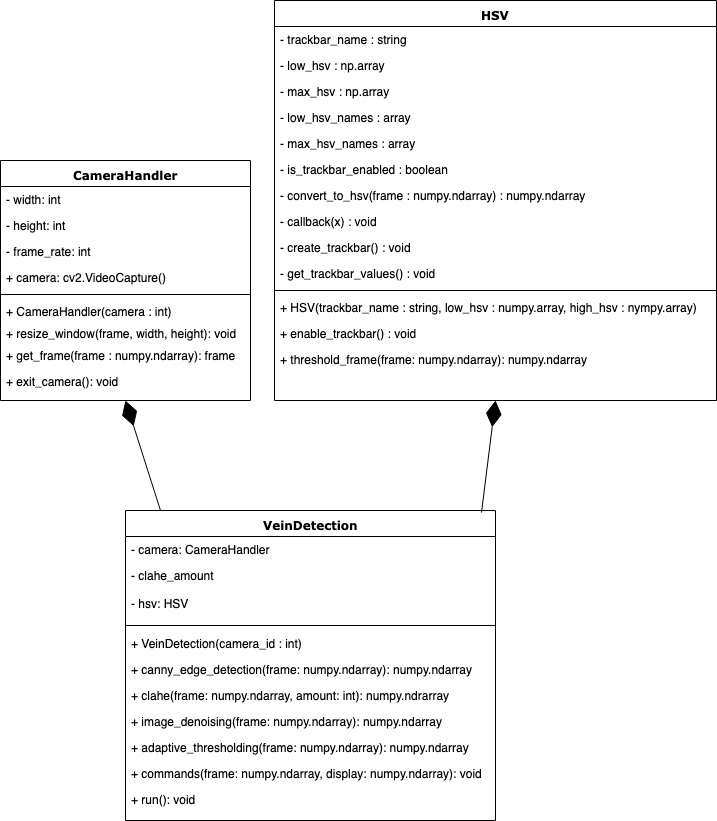

The diagram above was exported from draw.io. Its source (the exported page's mxGraphModel, read from the mxfile embedded in the PNG):
<mxGraphModel dx="1158" dy="564" grid="1" gridSize="10" guides="1" tooltips="1" connect="1" arrows="1" fold="1" page="1" pageScale="1" pageWidth="1100" pageHeight="850" background="#ffffff" math="0" shadow="0">
  <root>
    <mxCell id="0" />
    <mxCell id="1" parent="0" />
    <mxCell id="78961159f06e98e8-17" value="&lt;div&gt;VeinDetection&lt;/div&gt;&lt;div&gt;&lt;br&gt;&lt;/div&gt;" style="swimlane;html=1;fontStyle=1;align=center;verticalAlign=top;childLayout=stackLayout;horizontal=1;startSize=26;horizontalStack=0;resizeParent=1;resizeLast=0;collapsible=1;marginBottom=0;swimlaneFillColor=#ffffff;rounded=0;shadow=0;comic=0;labelBackgroundColor=none;strokeColor=#000000;strokeWidth=1;fillColor=none;fontFamily=Verdana;fontSize=12;fontColor=#000000;" parent="1" vertex="1">
      <mxGeometry x="320" y="540" width="370" height="310" as="geometry" />
    </mxCell>
    <mxCell id="78961159f06e98e8-21" value="&lt;div&gt;- camera: CameraHandler&lt;/div&gt;&lt;div&gt;&lt;br&gt;&lt;/div&gt;" style="text;html=1;strokeColor=none;fillColor=none;align=left;verticalAlign=top;spacingLeft=4;spacingRight=4;whiteSpace=wrap;overflow=hidden;rotatable=0;points=[[0,0.5],[1,0.5]];portConstraint=eastwest;" parent="78961159f06e98e8-17" vertex="1">
      <mxGeometry y="26" width="370" height="26" as="geometry" />
    </mxCell>
    <mxCell id="OdDS1OJ3W3_gYek5gWq4-2" value="&lt;div&gt;- clahe_amount&lt;/div&gt;" style="text;html=1;strokeColor=none;fillColor=none;align=left;verticalAlign=top;spacingLeft=4;spacingRight=4;whiteSpace=wrap;overflow=hidden;rotatable=0;points=[[0,0.5],[1,0.5]];portConstraint=eastwest;" parent="78961159f06e98e8-17" vertex="1">
      <mxGeometry y="52" width="370" height="28" as="geometry" />
    </mxCell>
    <mxCell id="U7Ci4aZdrjPGC9vRZAZE-1" value="&lt;div&gt;- hsv: HSV&lt;br&gt;&lt;/div&gt;&lt;div&gt;&lt;br&gt;&lt;/div&gt;" style="text;html=1;strokeColor=none;fillColor=none;align=left;verticalAlign=top;spacingLeft=4;spacingRight=4;whiteSpace=wrap;overflow=hidden;rotatable=0;points=[[0,0.5],[1,0.5]];portConstraint=eastwest;" parent="78961159f06e98e8-17" vertex="1">
      <mxGeometry y="80" width="370" height="30" as="geometry" />
    </mxCell>
    <mxCell id="78961159f06e98e8-19" value="" style="line;html=1;strokeWidth=1;fillColor=none;align=left;verticalAlign=middle;spacingTop=-1;spacingLeft=3;spacingRight=3;rotatable=0;labelPosition=right;points=[];portConstraint=eastwest;" parent="78961159f06e98e8-17" vertex="1">
      <mxGeometry y="110" width="370" height="10" as="geometry" />
    </mxCell>
    <mxCell id="78961159f06e98e8-27" value="+ VeinDetection(camera_id : int)" style="text;html=1;strokeColor=none;fillColor=none;align=left;verticalAlign=top;spacingLeft=4;spacingRight=4;whiteSpace=wrap;overflow=hidden;rotatable=0;points=[[0,0.5],[1,0.5]];portConstraint=eastwest;" parent="78961159f06e98e8-17" vertex="1">
      <mxGeometry y="120" width="370" height="26" as="geometry" />
    </mxCell>
    <mxCell id="LmnAVCPvAePvCppZL3Zl-2" value="+ canny_edge_detection(frame: numpy.ndarray): numpy.ndarray" style="text;html=1;strokeColor=none;fillColor=none;align=left;verticalAlign=top;spacingLeft=4;spacingRight=4;whiteSpace=wrap;overflow=hidden;rotatable=0;points=[[0,0.5],[1,0.5]];portConstraint=eastwest;" vertex="1" parent="78961159f06e98e8-17">
      <mxGeometry y="146" width="370" height="26" as="geometry" />
    </mxCell>
    <mxCell id="78961159f06e98e8-20" value="+ clahe(frame: numpy.ndarray, amount: int): numpy.ndrarray" style="text;html=1;strokeColor=none;fillColor=none;align=left;verticalAlign=top;spacingLeft=4;spacingRight=4;whiteSpace=wrap;overflow=hidden;rotatable=0;points=[[0,0.5],[1,0.5]];portConstraint=eastwest;" parent="78961159f06e98e8-17" vertex="1">
      <mxGeometry y="172" width="370" height="26" as="geometry" />
    </mxCell>
    <mxCell id="GS_ddoBhxfiyvm2xneq3-12" value="+ image_denoising(frame: numpy.ndarray): numpy.ndarray" style="text;html=1;strokeColor=none;fillColor=none;align=left;verticalAlign=top;spacingLeft=4;spacingRight=4;whiteSpace=wrap;overflow=hidden;rotatable=0;points=[[0,0.5],[1,0.5]];portConstraint=eastwest;" parent="78961159f06e98e8-17" vertex="1">
      <mxGeometry y="198" width="370" height="26" as="geometry" />
    </mxCell>
    <mxCell id="GS_ddoBhxfiyvm2xneq3-13" value="+ adaptive_thresholding(frame: numpy.ndarray): numpy.ndarray" style="text;html=1;strokeColor=none;fillColor=none;align=left;verticalAlign=top;spacingLeft=4;spacingRight=4;whiteSpace=wrap;overflow=hidden;rotatable=0;points=[[0,0.5],[1,0.5]];portConstraint=eastwest;" parent="78961159f06e98e8-17" vertex="1">
      <mxGeometry y="224" width="370" height="26" as="geometry" />
    </mxCell>
    <mxCell id="U7Ci4aZdrjPGC9vRZAZE-2" value="+ commands(frame: numpy.ndarray, display: numpy.ndarray): void" style="text;html=1;strokeColor=none;fillColor=none;align=left;verticalAlign=top;spacingLeft=4;spacingRight=4;whiteSpace=wrap;overflow=hidden;rotatable=0;points=[[0,0.5],[1,0.5]];portConstraint=eastwest;" parent="78961159f06e98e8-17" vertex="1">
      <mxGeometry y="250" width="370" height="26" as="geometry" />
    </mxCell>
    <mxCell id="U7Ci4aZdrjPGC9vRZAZE-3" value="+ run(): void" style="text;html=1;strokeColor=none;fillColor=none;align=left;verticalAlign=top;spacingLeft=4;spacingRight=4;whiteSpace=wrap;overflow=hidden;rotatable=0;points=[[0,0.5],[1,0.5]];portConstraint=eastwest;" parent="78961159f06e98e8-17" vertex="1">
      <mxGeometry y="276" width="370" height="26" as="geometry" />
    </mxCell>
    <mxCell id="78961159f06e98e8-30" value="CameraHandler&lt;br&gt;" style="swimlane;html=1;fontStyle=1;align=center;verticalAlign=top;childLayout=stackLayout;horizontal=1;startSize=26;horizontalStack=0;resizeParent=1;resizeLast=0;collapsible=1;marginBottom=0;swimlaneFillColor=#ffffff;rounded=0;shadow=0;comic=0;labelBackgroundColor=none;strokeColor=#000000;strokeWidth=1;fillColor=none;fontFamily=Verdana;fontSize=12;fontColor=#000000;" parent="1" vertex="1">
      <mxGeometry x="195" y="190" width="250" height="240" as="geometry" />
    </mxCell>
    <mxCell id="78961159f06e98e8-31" value="- width: int" style="text;html=1;strokeColor=none;fillColor=none;align=left;verticalAlign=top;spacingLeft=4;spacingRight=4;whiteSpace=wrap;overflow=hidden;rotatable=0;points=[[0,0.5],[1,0.5]];portConstraint=eastwest;" parent="78961159f06e98e8-30" vertex="1">
      <mxGeometry y="26" width="250" height="26" as="geometry" />
    </mxCell>
    <mxCell id="78961159f06e98e8-32" value="- height: int" style="text;html=1;strokeColor=none;fillColor=none;align=left;verticalAlign=top;spacingLeft=4;spacingRight=4;whiteSpace=wrap;overflow=hidden;rotatable=0;points=[[0,0.5],[1,0.5]];portConstraint=eastwest;" parent="78961159f06e98e8-30" vertex="1">
      <mxGeometry y="52" width="250" height="26" as="geometry" />
    </mxCell>
    <mxCell id="78961159f06e98e8-33" value="- frame_rate: int" style="text;html=1;strokeColor=none;fillColor=none;align=left;verticalAlign=top;spacingLeft=4;spacingRight=4;whiteSpace=wrap;overflow=hidden;rotatable=0;points=[[0,0.5],[1,0.5]];portConstraint=eastwest;" parent="78961159f06e98e8-30" vertex="1">
      <mxGeometry y="78" width="250" height="26" as="geometry" />
    </mxCell>
    <mxCell id="78961159f06e98e8-34" value="+ camera: cv2.VideoCapture()" style="text;html=1;strokeColor=none;fillColor=none;align=left;verticalAlign=top;spacingLeft=4;spacingRight=4;whiteSpace=wrap;overflow=hidden;rotatable=0;points=[[0,0.5],[1,0.5]];portConstraint=eastwest;" parent="78961159f06e98e8-30" vertex="1">
      <mxGeometry y="104" width="250" height="26" as="geometry" />
    </mxCell>
    <mxCell id="78961159f06e98e8-38" value="" style="line;html=1;strokeWidth=1;fillColor=none;align=left;verticalAlign=middle;spacingTop=-1;spacingLeft=3;spacingRight=3;rotatable=0;labelPosition=right;points=[];portConstraint=eastwest;" parent="78961159f06e98e8-30" vertex="1">
      <mxGeometry y="130" width="250" height="8" as="geometry" />
    </mxCell>
    <mxCell id="78961159f06e98e8-42" value="+ CameraHandler(camera : int)" style="text;html=1;strokeColor=none;fillColor=none;align=left;verticalAlign=top;spacingLeft=4;spacingRight=4;whiteSpace=wrap;overflow=hidden;rotatable=0;points=[[0,0.5],[1,0.5]];portConstraint=eastwest;" parent="78961159f06e98e8-30" vertex="1">
      <mxGeometry y="138" width="250" height="22" as="geometry" />
    </mxCell>
    <mxCell id="LmnAVCPvAePvCppZL3Zl-4" value="+ resize_window(frame, width, height): void&lt;br&gt;" style="text;html=1;strokeColor=none;fillColor=none;align=left;verticalAlign=top;spacingLeft=4;spacingRight=4;whiteSpace=wrap;overflow=hidden;rotatable=0;points=[[0,0.5],[1,0.5]];portConstraint=eastwest;" vertex="1" parent="78961159f06e98e8-30">
      <mxGeometry y="160" width="250" height="22" as="geometry" />
    </mxCell>
    <mxCell id="mpqSW9UVuM8NTZ9-5se2-5" value="+ get_frame(frame : numpy.ndarray): frame" style="text;html=1;strokeColor=none;fillColor=none;align=left;verticalAlign=top;spacingLeft=4;spacingRight=4;whiteSpace=wrap;overflow=hidden;rotatable=0;points=[[0,0.5],[1,0.5]];portConstraint=eastwest;" parent="78961159f06e98e8-30" vertex="1">
      <mxGeometry y="182" width="250" height="26" as="geometry" />
    </mxCell>
    <mxCell id="mpqSW9UVuM8NTZ9-5se2-2" value="+ exit_camera(): void" style="text;html=1;strokeColor=none;fillColor=none;align=left;verticalAlign=top;spacingLeft=4;spacingRight=4;whiteSpace=wrap;overflow=hidden;rotatable=0;points=[[0,0.5],[1,0.5]];portConstraint=eastwest;" parent="78961159f06e98e8-30" vertex="1">
      <mxGeometry y="208" width="250" height="26" as="geometry" />
    </mxCell>
    <mxCell id="78961159f06e98e8-43" value="&lt;div&gt;HSV&lt;/div&gt;&lt;div&gt;&lt;br&gt;&lt;/div&gt;" style="swimlane;html=1;fontStyle=1;align=center;verticalAlign=top;childLayout=stackLayout;horizontal=1;startSize=26;horizontalStack=0;resizeParent=1;resizeLast=0;collapsible=1;marginBottom=0;swimlaneFillColor=#ffffff;rounded=0;shadow=0;comic=0;labelBackgroundColor=none;strokeColor=#000000;strokeWidth=1;fillColor=none;fontFamily=Verdana;fontSize=12;fontColor=#000000;" parent="1" vertex="1">
      <mxGeometry x="469" y="30" width="442" height="400" as="geometry" />
    </mxCell>
    <mxCell id="2UT_9UD4m-CtKn3U_VB3-4" value="&lt;div&gt;- trackbar_name : string&lt;/div&gt;" style="text;html=1;strokeColor=none;fillColor=none;align=left;verticalAlign=top;spacingLeft=4;spacingRight=4;whiteSpace=wrap;overflow=hidden;rotatable=0;points=[[0,0.5],[1,0.5]];portConstraint=eastwest;" parent="78961159f06e98e8-43" vertex="1">
      <mxGeometry y="26" width="442" height="26" as="geometry" />
    </mxCell>
    <mxCell id="2UT_9UD4m-CtKn3U_VB3-5" value="&lt;div&gt;- low_hsv : np.array&lt;br&gt;&lt;/div&gt;" style="text;html=1;strokeColor=none;fillColor=none;align=left;verticalAlign=top;spacingLeft=4;spacingRight=4;whiteSpace=wrap;overflow=hidden;rotatable=0;points=[[0,0.5],[1,0.5]];portConstraint=eastwest;" parent="78961159f06e98e8-43" vertex="1">
      <mxGeometry y="52" width="442" height="26" as="geometry" />
    </mxCell>
    <mxCell id="2UT_9UD4m-CtKn3U_VB3-6" value="&lt;div&gt;- max_hsv : np.array&lt;br&gt;&lt;/div&gt;" style="text;html=1;strokeColor=none;fillColor=none;align=left;verticalAlign=top;spacingLeft=4;spacingRight=4;whiteSpace=wrap;overflow=hidden;rotatable=0;points=[[0,0.5],[1,0.5]];portConstraint=eastwest;" parent="78961159f06e98e8-43" vertex="1">
      <mxGeometry y="78" width="442" height="26" as="geometry" />
    </mxCell>
    <mxCell id="2UT_9UD4m-CtKn3U_VB3-7" value="&lt;div&gt;- low_hsv_names : array&lt;br&gt;&lt;/div&gt;" style="text;html=1;strokeColor=none;fillColor=none;align=left;verticalAlign=top;spacingLeft=4;spacingRight=4;whiteSpace=wrap;overflow=hidden;rotatable=0;points=[[0,0.5],[1,0.5]];portConstraint=eastwest;" parent="78961159f06e98e8-43" vertex="1">
      <mxGeometry y="104" width="442" height="26" as="geometry" />
    </mxCell>
    <mxCell id="2UT_9UD4m-CtKn3U_VB3-8" value="&lt;div&gt;- max_hsv_names : array&lt;br&gt;&lt;/div&gt;" style="text;html=1;strokeColor=none;fillColor=none;align=left;verticalAlign=top;spacingLeft=4;spacingRight=4;whiteSpace=wrap;overflow=hidden;rotatable=0;points=[[0,0.5],[1,0.5]];portConstraint=eastwest;" parent="78961159f06e98e8-43" vertex="1">
      <mxGeometry y="130" width="442" height="26" as="geometry" />
    </mxCell>
    <mxCell id="qlKSwIwJklbjzqJ9MLSn-1" value="&lt;div&gt;- is_trackbar_enabled : boolean&lt;br&gt;&lt;/div&gt;" style="text;html=1;strokeColor=none;fillColor=none;align=left;verticalAlign=top;spacingLeft=4;spacingRight=4;whiteSpace=wrap;overflow=hidden;rotatable=0;points=[[0,0.5],[1,0.5]];portConstraint=eastwest;" parent="78961159f06e98e8-43" vertex="1">
      <mxGeometry y="156" width="442" height="26" as="geometry" />
    </mxCell>
    <mxCell id="78961159f06e98e8-44" value="&lt;div&gt;- convert_to_hsv(frame : numpy.ndarray) : numpy.ndarray&lt;/div&gt;" style="text;html=1;strokeColor=none;fillColor=none;align=left;verticalAlign=top;spacingLeft=4;spacingRight=4;whiteSpace=wrap;overflow=hidden;rotatable=0;points=[[0,0.5],[1,0.5]];portConstraint=eastwest;" parent="78961159f06e98e8-43" vertex="1">
      <mxGeometry y="182" width="442" height="26" as="geometry" />
    </mxCell>
    <mxCell id="2UT_9UD4m-CtKn3U_VB3-1" value="- callback(x) : void" style="text;html=1;strokeColor=none;fillColor=none;align=left;verticalAlign=top;spacingLeft=4;spacingRight=4;whiteSpace=wrap;overflow=hidden;rotatable=0;points=[[0,0.5],[1,0.5]];portConstraint=eastwest;" parent="78961159f06e98e8-43" vertex="1">
      <mxGeometry y="208" width="442" height="26" as="geometry" />
    </mxCell>
    <mxCell id="2UT_9UD4m-CtKn3U_VB3-2" value="- create_trackbar() : void" style="text;html=1;strokeColor=none;fillColor=none;align=left;verticalAlign=top;spacingLeft=4;spacingRight=4;whiteSpace=wrap;overflow=hidden;rotatable=0;points=[[0,0.5],[1,0.5]];portConstraint=eastwest;" parent="78961159f06e98e8-43" vertex="1">
      <mxGeometry y="234" width="442" height="26" as="geometry" />
    </mxCell>
    <mxCell id="2UT_9UD4m-CtKn3U_VB3-3" value="- get_trackbar_values() : void" style="text;html=1;strokeColor=none;fillColor=none;align=left;verticalAlign=top;spacingLeft=4;spacingRight=4;whiteSpace=wrap;overflow=hidden;rotatable=0;points=[[0,0.5],[1,0.5]];portConstraint=eastwest;" parent="78961159f06e98e8-43" vertex="1">
      <mxGeometry y="260" width="442" height="26" as="geometry" />
    </mxCell>
    <mxCell id="78961159f06e98e8-51" value="" style="line;html=1;strokeWidth=1;fillColor=none;align=left;verticalAlign=middle;spacingTop=-1;spacingLeft=3;spacingRight=3;rotatable=0;labelPosition=right;points=[];portConstraint=eastwest;" parent="78961159f06e98e8-43" vertex="1">
      <mxGeometry y="286" width="442" height="8" as="geometry" />
    </mxCell>
    <mxCell id="78961159f06e98e8-52" value="+ &lt;span&gt;HSV&lt;/span&gt;(trackbar_name : string, low_hsv : numpy.array, high_hsv : nympy.array)" style="text;html=1;strokeColor=none;fillColor=none;align=left;verticalAlign=top;spacingLeft=4;spacingRight=4;whiteSpace=wrap;overflow=hidden;rotatable=0;points=[[0,0.5],[1,0.5]];portConstraint=eastwest;" parent="78961159f06e98e8-43" vertex="1">
      <mxGeometry y="294" width="442" height="26" as="geometry" />
    </mxCell>
    <mxCell id="qlKSwIwJklbjzqJ9MLSn-2" value="+ &lt;span&gt;enable_trackbar() : void&lt;br&gt;&lt;/span&gt;" style="text;html=1;strokeColor=none;fillColor=none;align=left;verticalAlign=top;spacingLeft=4;spacingRight=4;whiteSpace=wrap;overflow=hidden;rotatable=0;points=[[0,0.5],[1,0.5]];portConstraint=eastwest;" parent="78961159f06e98e8-43" vertex="1">
      <mxGeometry y="320" width="442" height="26" as="geometry" />
    </mxCell>
    <mxCell id="LmnAVCPvAePvCppZL3Zl-1" value="+ &lt;span&gt;threshold_frame&lt;/span&gt;(frame: numpy.ndarray): numpy.ndarray" style="text;html=1;strokeColor=none;fillColor=none;align=left;verticalAlign=top;spacingLeft=4;spacingRight=4;whiteSpace=wrap;overflow=hidden;rotatable=0;points=[[0,0.5],[1,0.5]];portConstraint=eastwest;" vertex="1" parent="78961159f06e98e8-43">
      <mxGeometry y="346" width="442" height="26" as="geometry" />
    </mxCell>
    <mxCell id="GS_ddoBhxfiyvm2xneq3-17" value="" style="endArrow=diamondThin;endFill=1;endSize=24;html=1;exitX=0.962;exitY=0.005;exitDx=0;exitDy=0;entryX=0.5;entryY=1;entryDx=0;entryDy=0;exitPerimeter=0;" parent="1" source="78961159f06e98e8-17" target="78961159f06e98e8-43" edge="1">
      <mxGeometry width="160" relative="1" as="geometry">
        <mxPoint x="330" y="660" as="sourcePoint" />
        <mxPoint x="630" y="330" as="targetPoint" />
      </mxGeometry>
    </mxCell>
    <mxCell id="OdDS1OJ3W3_gYek5gWq4-1" value="" style="endArrow=diamondThin;endFill=1;endSize=24;html=1;entryX=0.5;entryY=1;entryDx=0;entryDy=0;exitX=0.095;exitY=0;exitDx=0;exitDy=0;exitPerimeter=0;" parent="1" source="78961159f06e98e8-17" target="78961159f06e98e8-30" edge="1">
      <mxGeometry width="160" relative="1" as="geometry">
        <mxPoint x="210" y="510" as="sourcePoint" />
        <mxPoint x="370" y="510" as="targetPoint" />
      </mxGeometry>
    </mxCell>
  </root>
</mxGraphModel>